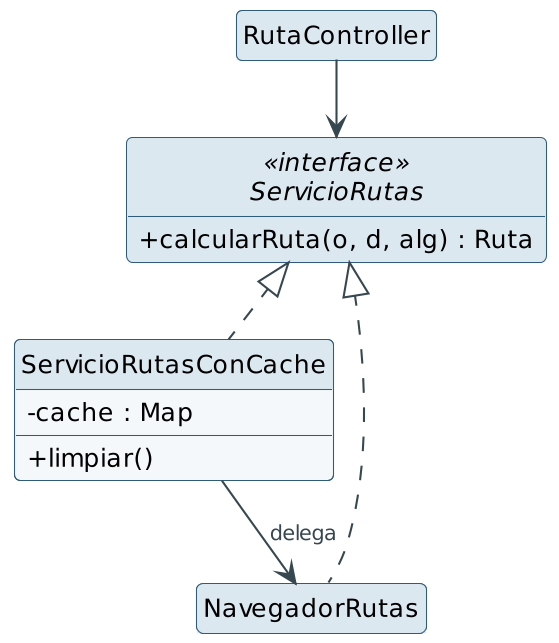

The diagram above was rendered by PlantUML. Its source (embedded in the PNG):
@startuml p-proxy
!include base.iuml
class RutaController
interface ServicioRutas <<interface>> {
  + calcularRuta(o, d, alg) : Ruta
}
class ServicioRutasConCache {
  - cache : Map
  + limpiar()
}
class NavegadorRutas
RutaController --> ServicioRutas
ServicioRutas <|.. ServicioRutasConCache
ServicioRutas <|.. NavegadorRutas
ServicioRutasConCache --> NavegadorRutas : delega
@enduml